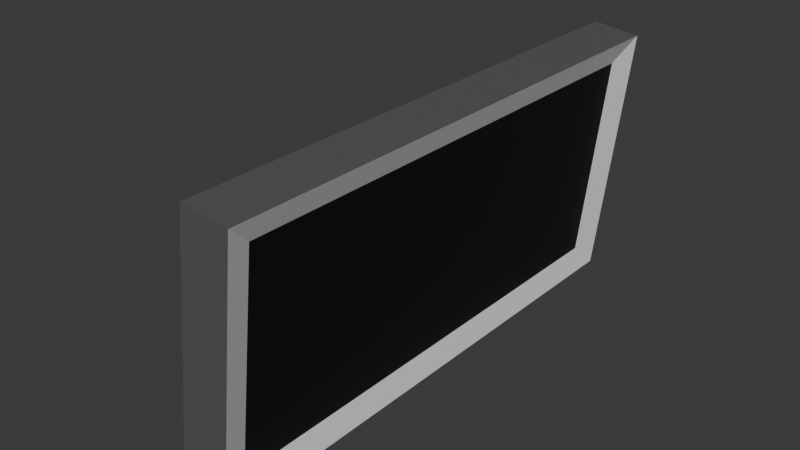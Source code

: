 # Source: DigitalSignNoPole.blend  (saved by Blender 4.1.23; exported with 4.5.12 LTS)
import bpy
from mathutils import Matrix  # noqa: F401  (used for matrix-valued properties, if any)

bpy.ops.wm.read_factory_settings(use_empty=True)
scene = bpy.context.scene
scene.name = 'Scene'

# ---- collections
col_collection = bpy.data.collections.new('Collection'); scene.collection.children.link(col_collection)

# ---- materials (node trees are filled in below, after node groups)
mat_digitalsignbasecolor = bpy.data.materials.new('DigitalSignBaseColor')
mat_digitalsignbasecolor.use_transparent_shadow = False
mat_digitalsignbasecolor.diffuse_color = (0.1022, 0.1022, 0.1022, 1.0)
mat_digitalsignbasecolor.roughness = 0.5
mat_digitalsignbasecolorsides = bpy.data.materials.new('DigitalSignBaseColorSides')
mat_digitalsignbasecolorsides.use_transparent_shadow = False
mat_digitalsignbasecolorsides.roughness = 0.5
mat_digitalsignbasecolorscreen = bpy.data.materials.new('DigitalSignBaseColorScreen')
mat_digitalsignbasecolorscreen.use_transparent_shadow = False
mat_digitalsignbasecolorscreen.diffuse_color = (0.003347, 0.003347, 0.003347, 1.0)
mat_digitalsignbasecolorscreen.roughness = 0.5

# ---- material node trees
mat_digitalsignbasecolor.use_nodes = True; mat_digitalsignbasecolor.node_tree.nodes.clear()
_N = mat_digitalsignbasecolor.node_tree.nodes; _L = mat_digitalsignbasecolor.node_tree.links
n0 = _N.new('ShaderNodeBsdfPrincipled'); n0.name = 'Principled BSDF'; n0.location = (10, 300)
n0.inputs[0].default_value = (0.1022, 0.1022, 0.1022, 1.0)
n0.inputs[27].default_value = (0.0, 0.0, 0.0, 1.0)
n0.inputs[28].default_value = 1.0
n1 = _N.new('ShaderNodeOutputMaterial'); n1.name = 'Material Output'; n1.location = (300, 300)
n2 = _N.new('ShaderNodeNormalMap'); n2.name = 'Normal Map'; n2.location = (-300, -300)
n2.label = 'Normal/Map'
n2.inputs[0].default_value = 0.0
_L.new(n0.outputs[0], n1.inputs[0])
_L.new(n2.outputs[0], n0.inputs[5])
n1.is_active_output = True
mat_digitalsignbasecolorsides.use_nodes = True; mat_digitalsignbasecolorsides.node_tree.nodes.clear()
_N = mat_digitalsignbasecolorsides.node_tree.nodes; _L = mat_digitalsignbasecolorsides.node_tree.links
n0 = _N.new('ShaderNodeBsdfPrincipled'); n0.name = 'Principled BSDF'; n0.location = (10, 300)
n0.inputs[27].default_value = (0.0, 0.0, 0.0, 1.0)
n0.inputs[28].default_value = 1.0
n1 = _N.new('ShaderNodeOutputMaterial'); n1.name = 'Material Output'; n1.location = (300, 300)
n2 = _N.new('ShaderNodeNormalMap'); n2.name = 'Normal Map'; n2.location = (-300, -300)
n2.label = 'Normal/Map'
n2.inputs[0].default_value = 0.0
_L.new(n0.outputs[0], n1.inputs[0])
_L.new(n2.outputs[0], n0.inputs[5])
n1.is_active_output = True
mat_digitalsignbasecolorscreen.use_nodes = True; mat_digitalsignbasecolorscreen.node_tree.nodes.clear()
_N = mat_digitalsignbasecolorscreen.node_tree.nodes; _L = mat_digitalsignbasecolorscreen.node_tree.links
n0 = _N.new('ShaderNodeBsdfPrincipled'); n0.name = 'Principled BSDF'; n0.location = (10, 300)
n0.inputs[0].default_value = (0.003347, 0.003347, 0.003347, 1.0)
n0.inputs[27].default_value = (0.0, 0.0, 0.0, 1.0)
n0.inputs[28].default_value = 1.0
n1 = _N.new('ShaderNodeOutputMaterial'); n1.name = 'Material Output'; n1.location = (300, 300)
n2 = _N.new('ShaderNodeNormalMap'); n2.name = 'Normal Map'; n2.location = (-300, -300)
n2.label = 'Normal/Map'
n2.inputs[0].default_value = 0.0
_L.new(n0.outputs[0], n1.inputs[0])
_L.new(n2.outputs[0], n0.inputs[5])
n1.is_active_output = True

# ---- world
world_world = bpy.data.worlds.new('World'); scene.world = world_world
world_world.use_nodes = True; world_world.node_tree.nodes.clear()
_N = world_world.node_tree.nodes; _L = world_world.node_tree.links
n0 = _N.new('ShaderNodeOutputWorld'); n0.name = 'World Output'; n0.location = (300, 300)
n1 = _N.new('ShaderNodeBackground'); n1.name = 'Background'; n1.location = (10, 300)
n1.inputs[0].default_value = (0.05088, 0.05088, 0.05088, 1.0)
_L.new(n1.outputs[0], n0.inputs[0])
n0.is_active_output = True
world_world.color = (0.05088, 0.05088, 0.05088)
world_world.use_sun_shadow = False
world_world.sun_shadow_jitter_overblur = 0.0

# ---- meshes
me_circle_001 = bpy.data.meshes.new('Circle.001')
me_circle_001.from_pydata([(0.008937, 0.04904, 2.961), (0.01794, 0.05, 2.957), (0.000277, 0.04619, 2.964), (-0.007705, 0.04157, 2.967), (-0.0147, 0.03536, 2.97), (-0.02044, 0.02778, 2.973), (-0.02471, 0.01913, 2.975), (-0.02734, 0.009755, 2.976), (-0.02822, -1.458e-09, 2.976), (-0.02734, -0.009755, 2.976), (-0.02471, -0.01913, 2.975), (-0.02044, -0.02778, 2.973), (-0.0147, -0.03536, 2.97), (-0.007705, -0.04157, 2.967), (0.000277, -0.04619, 2.964), (0.008937, -0.04904, 2.961), (0.01794, -0.05, 2.957), (0.02695, -0.04904, 2.953), (0.03561, -0.04619, 2.949), (0.04359, -0.04157, 2.946), (0.05059, -0.03536, 2.943), (0.05633, -0.02778, 2.941), (0.0606, -0.01913, 2.939), (0.06322, -0.009755, 2.938), (0.06411, 3.702e-09, 2.938), (0.06322, 0.009755, 2.938), (0.0606, 0.01913, 2.939), (0.05633, 0.02778, 2.941), (0.05059, 0.03536, 2.943), (0.04359, 0.04157, 2.946), (0.03561, 0.04619, 2.949), (0.02695, 0.04904, 2.953), (0.05315, 0.04904, 3.065), (0.06047, 0.05, 3.059), (0.0461, 0.04619, 3.072), (0.03962, 0.04157, 3.077), (0.03393, 0.03536, 3.082), (0.02926, 0.02778, 3.087), (0.02579, 0.01913, 3.09), (0.02366, 0.009755, 3.091), (0.02293, -1.222e-09, 3.092), (0.02366, -0.009755, 3.091), (0.02579, -0.01913, 3.09), (0.02926, -0.02778, 3.087), (0.03393, -0.03536, 3.082), (0.03962, -0.04157, 3.077), (0.0461, -0.04619, 3.072), (0.05315, -0.04904, 3.065), (0.06047, -0.05, 3.059), (0.06779, -0.04904, 3.053), (0.07483, -0.04619, 3.046), (0.08132, -0.04157, 3.041), (0.08701, -0.03536, 3.036), (0.09168, -0.02778, 3.032), (0.09514, -0.01913, 3.029), (0.09728, -0.009755, 3.027), (0.098, 7.654e-09, 3.026), (0.09728, 0.009755, 3.027), (0.09514, 0.01913, 3.029), (0.09168, 0.02778, 3.032), (0.08701, 0.03536, 3.036), (0.08132, 0.04157, 3.041), (0.07483, 0.04619, 3.046), (0.06779, 0.04904, 3.053), (0.1287, 0.04904, 3.101), (0.1294, 0.05, 3.091), (0.1281, 0.04619, 3.11), (0.1274, 0.04157, 3.119), (0.1269, 0.03536, 3.127), (0.1264, 0.02778, 3.133), (0.1261, 0.01913, 3.137), (0.1259, 0.009755, 3.14), (0.1258, 3.13e-09, 3.141), (0.1259, -0.009755, 3.14), (0.1261, -0.01913, 3.137), (0.1264, -0.02778, 3.133), (0.1269, -0.03536, 3.127), (0.1274, -0.04157, 3.119), (0.1281, -0.04619, 3.11), (0.1287, -0.04904, 3.101), (0.1294, -0.05, 3.091), (0.1301, -0.04904, 3.082), (0.1308, -0.04619, 3.072), (0.1314, -0.04157, 3.064), (0.132, -0.03536, 3.056), (0.1324, -0.02778, 3.05), (0.1328, -0.01913, 3.045), (0.133, -0.009755, 3.042), (0.133, 1.653e-08, 3.042), (0.133, 0.009755, 3.042), (0.1328, 0.01913, 3.045), (0.1324, 0.02778, 3.05), (0.132, 0.03536, 3.056), (0.1314, 0.04157, 3.064), (0.1308, 0.04619, 3.072), (0.1301, 0.04904, 3.082), (0.1905, 0.04904, 3.105), (0.1894, 0.05, 3.096), (0.1915, 0.04619, 3.115), (0.1924, 0.04157, 3.123), (0.1932, 0.03536, 3.131), (0.1939, 0.02778, 3.137), (0.1944, 0.01913, 3.142), (0.1947, 0.009755, 3.144), (0.1948, 1.566e-08, 3.145), (0.1947, -0.009755, 3.144), (0.1944, -0.01913, 3.142), (0.1939, -0.02778, 3.137), (0.1932, -0.03536, 3.131), (0.1924, -0.04157, 3.123), (0.1915, -0.04619, 3.115), (0.1905, -0.04904, 3.105), (0.1894, -0.05, 3.096), (0.1884, -0.04904, 3.086), (0.1874, -0.04619, 3.077), (0.1864, -0.04157, 3.068), (0.1856, -0.03536, 3.061), (0.1849, -0.02778, 3.054), (0.1844, -0.01913, 3.05), (0.1841, -0.009754, 3.047), (0.184, 2.902e-08, 3.046), (0.1841, 0.009755, 3.047), (0.1844, 0.01913, 3.05), (0.1849, 0.02778, 3.054), (0.1856, 0.03536, 3.061), (0.1864, 0.04157, 3.068), (0.1874, 0.04619, 3.077), (0.1884, 0.04904, 3.086), (0.1802, -0.5611, 2.857), (0.233, -0.5611, 3.321), (0.1802, 0.5611, 2.857), (0.233, 0.5611, 3.321), (0.2742, -0.5973, 2.814), (0.3342, -0.5973, 3.341), (0.2742, 0.5973, 2.814), (0.3342, 0.5973, 3.341), (0.1698, 0.6627, 2.765), (0.1698, -0.6627, 2.765), (0.2434, -0.6627, 3.412), (0.2434, 0.6627, 3.412), (0.1155, 0.5611, 2.865), (0.1155, -0.5611, 2.865), (0.1682, -0.5611, 3.328), (0.1682, 0.5611, 3.328), (0.3598, 0.6627, 3.399), (0.2862, 0.6627, 2.752), (0.2862, -0.6627, 2.752), (0.3598, -0.6627, 3.399)], [], [(26, 27, 59, 58), (34, 35, 67, 66), (13, 14, 46, 45), (1, 0, 32, 33), (27, 28, 60, 59), (14, 15, 47, 46), (0, 2, 34, 32), (28, 29, 61, 60), (15, 16, 48, 47), (2, 3, 35, 34), (29, 30, 62, 61), (16, 17, 49, 48), (3, 4, 36, 35), (30, 31, 63, 62), (17, 18, 50, 49), (4, 5, 37, 36), (31, 1, 33, 63), (18, 19, 51, 50), (5, 6, 38, 37), (19, 20, 52, 51), (6, 7, 39, 38), (20, 21, 53, 52), (7, 8, 40, 39), (21, 22, 54, 53), (8, 9, 41, 40), (22, 23, 55, 54), (9, 10, 42, 41), (23, 24, 56, 55), (10, 11, 43, 42), (24, 25, 57, 56), (11, 12, 44, 43), (25, 26, 58, 57), (12, 13, 45, 44), (68, 69, 101, 100), (61, 62, 94, 93), (48, 49, 81, 80), (35, 36, 68, 67), (62, 63, 95, 94), (49, 50, 82, 81), (36, 37, 69, 68), (63, 33, 65, 95), (50, 51, 83, 82), (37, 38, 70, 69), (51, 52, 84, 83), (38, 39, 71, 70), (52, 53, 85, 84), (39, 40, 72, 71), (53, 54, 86, 85), (40, 41, 73, 72), (54, 55, 87, 86), (41, 42, 74, 73), (55, 56, 88, 87), (42, 43, 75, 74), (56, 57, 89, 88), (43, 44, 76, 75), (57, 58, 90, 89), (44, 45, 77, 76), (58, 59, 91, 90), (45, 46, 78, 77), (33, 32, 64, 65), (59, 60, 92, 91), (46, 47, 79, 78), (32, 34, 66, 64), (60, 61, 93, 92), (47, 48, 80, 79), (96, 98, 99, 100, 101, 102, 103, 104, 105, 106, 107, 108, 109, 110, 111, 112, 113, 114, 115, 116, 117, 118, 119, 120, 121, 122, 123, 124, 125, 126, 127, 97), (95, 65, 97, 127), (82, 83, 115, 114), (69, 70, 102, 101), (83, 84, 116, 115), (70, 71, 103, 102), (84, 85, 117, 116), (71, 72, 104, 103), (85, 86, 118, 117), (72, 73, 105, 104), (86, 87, 119, 118), (73, 74, 106, 105), (87, 88, 120, 119), (74, 75, 107, 106), (88, 89, 121, 120), (75, 76, 108, 107), (89, 90, 122, 121), (76, 77, 109, 108), (90, 91, 123, 122), (77, 78, 110, 109), (65, 64, 96, 97), (91, 92, 124, 123), (78, 79, 111, 110), (64, 66, 98, 96), (92, 93, 125, 124), (79, 80, 112, 111), (66, 67, 99, 98), (93, 94, 126, 125), (80, 81, 113, 112), (67, 68, 100, 99), (94, 95, 127, 126), (81, 82, 114, 113), (129, 131, 143, 142), (136, 139, 144, 145), (134, 135, 133, 132), (146, 147, 138, 137), (136, 145, 146, 137), (144, 139, 138, 147), (128, 130, 136, 137), (129, 128, 137, 138), (131, 129, 138, 139), (130, 131, 139, 136), (141, 142, 143, 140), (130, 128, 141, 140), (131, 130, 140, 143), (128, 129, 142, 141), (135, 134, 145, 144), (134, 132, 146, 145), (133, 135, 144, 147), (132, 133, 147, 146)])
me_circle_001.polygons.foreach_set('use_smooth', [True] * 115)
me_circle_001.polygons.foreach_set('material_index', [0, 0, 0, 0, 0, 0, 0, 0, 0, 0, 0, 0, 0, 0, 0, 0, 0, 0, 0, 0, 0, 0, 0, 0, 0, 0, 0, 0, 0, 0, 0, 0, 0, 0, 0, 0, 0, 0, 0, 0, 0, 0, 0, 0, 0, 0, 0, 0, 0, 0, 0, 0, 0, 0, 0, 0, 0, 0, 0, 0, 0, 0, 0, 0, 0, 0, 0, 0, 0, 0, 0, 0, 0, 0, 0, 0, 0, 0, 0, 0, 0, 0, 0, 0, 0, 0, 0, 0, 0, 0, 0, 0, 0, 0, 0, 0, 0, 0, 0, 2, 0, 0, 0, 0, 0, 0, 0, 0, 0, 0, 0, 1, 1, 1, 1])
_k = set([(0, 1), (0, 2), (0, 32), (1, 31), (1, 33), (2, 3), (2, 34), (3, 4), (3, 35), (4, 5), (4, 36), (5, 6), (5, 37), (6, 7), (6, 38), (7, 8), (7, 39), (8, 9), (8, 40), (9, 10), (9, 41), (10, 11), (10, 42), (11, 12), (11, 43), (12, 13), (12, 44), (13, 14), (13, 45), (14, 15), (14, 46), (15, 16), (15, 47), (16, 17), (16, 48), (17, 18), (17, 49), (18, 19), (18, 50), (19, 20), (19, 51), (20, 21), (20, 52), (21, 22), (21, 53), (22, 23), (22, 54), (23, 24), (23, 55), (24, 25), (24, 56), (25, 26), (25, 57), (26, 27), (26, 58), (27, 28), (27, 59), (28, 29), (28, 60), (29, 30), (29, 61), (30, 31), (30, 62), (31, 63), (32, 33), (32, 34), (32, 64), (33, 63), (33, 65), (34, 35), (34, 66), (35, 36), (35, 67), (36, 37), (36, 68), (37, 38), (37, 69), (38, 39), (38, 70), (39, 40), (39, 71), (40, 41), (40, 72), (41, 42), (41, 73), (42, 43), (42, 74), (43, 44), (43, 75), (44, 45), (44, 76), (45, 46), (45, 77), (46, 47), (46, 78), (47, 48), (47, 79), (48, 49), (48, 80), (49, 50), (49, 81), (50, 51), (50, 82), (51, 52), (51, 83), (52, 53), (52, 84), (53, 54), (53, 85), (54, 55), (54, 86), (55, 56), (55, 87), (56, 57), (56, 88), (57, 58), (57, 89), (58, 59), (58, 90), (59, 60), (59, 91), (60, 61), (60, 92), (61, 62), (61, 93), (62, 63), (62, 94), (63, 95), (64, 65), (64, 66), (64, 96), (65, 95), (65, 97), (66, 67), (66, 98), (67, 68), (67, 99), (68, 69), (68, 100), (69, 70), (69, 101), (70, 71), (70, 102), (71, 72), (71, 103), (72, 73), (72, 104), (73, 74), (73, 105), (74, 75), (74, 106), (75, 76), (75, 107), (76, 77), (76, 108), (77, 78), (77, 109), (78, 79), (78, 110), (79, 80), (79, 111), (80, 81), (80, 112), (81, 82), (81, 113), (82, 83), (82, 114), (83, 84), (83, 115), (84, 85), (84, 116), (85, 86), (85, 117), (86, 87), (86, 118), (87, 88), (87, 119), (88, 89), (88, 120), (89, 90), (89, 121), (90, 91), (90, 122), (91, 92), (91, 123), (92, 93), (92, 124), (93, 94), (93, 125), (94, 95), (94, 126), (95, 127), (96, 97), (96, 98), (97, 127), (98, 99), (99, 100), (100, 101), (101, 102), (102, 103), (103, 104), (104, 105), (105, 106), (106, 107), (107, 108), (108, 109), (109, 110), (110, 111), (111, 112), (112, 113), (113, 114), (114, 115), (115, 116), (116, 117), (117, 118), (118, 119), (119, 120), (120, 121), (121, 122), (122, 123), (123, 124), (124, 125), (125, 126), (126, 127), (128, 129), (128, 130), (128, 141), (129, 131), (129, 142), (130, 131), (130, 140), (131, 143), (132, 133), (132, 134), (132, 146), (133, 135), (133, 147), (134, 135), (134, 145), (135, 144), (136, 137), (136, 139), (136, 145), (137, 138), (137, 146), (138, 139), (138, 147), (139, 144), (140, 141), (140, 143), (141, 142), (142, 143), (144, 145), (144, 147), (145, 146), (146, 147)])
me_circle_001.attributes.new('sharp_edge', 'BOOLEAN', 'EDGE').data.foreach_set('value', [ (min(e.vertices), max(e.vertices)) in _k for e in me_circle_001.edges])
_uv = me_circle_001.uv_layers.new(name='UVMap')
_uv.uv.foreach_set('vector', [0.0, 0.0, 0.0, 0.0, 0.0, 0.0, 0.0, 0.0, 0.0, 0.0, 0.0, 0.0, 0.0, 0.0, 0.0, 0.0, 0.0, 0.0, 0.0, 0.0, 0.0, 0.0, 0.0, 0.0, 0.0, 0.0, 0.0, 0.0, 0.0, 0.0, 0.0, 0.0, 0.0, 0.0, 0.0, 0.0, 0.0, 0.0, 0.0, 0.0, 0.0, 0.0, 0.0, 0.0, 0.0, 0.0, 0.0, 0.0, 0.0, 0.0, 0.0, 0.0, 0.0, 0.0, 0.0, 0.0, 0.0, 0.0, 0.0, 0.0, 0.0, 0.0, 0.0, 0.0, 0.0, 0.0, 0.0, 0.0, 0.0, 0.0, 0.0, 0.0, 0.0, 0.0, 0.0, 0.0, 0.0, 0.0, 0.0, 0.0, 0.0, 0.0, 0.0, 0.0, 0.0, 0.0, 0.0, 0.0, 0.0, 0.0, 0.0, 0.0, 0.0, 0.0, 0.0, 0.0, 0.0, 0.0, 0.0, 0.0, 0.0, 0.0, 0.0, 0.0, 0.0, 0.0, 0.0, 0.0, 0.0, 0.0, 0.0, 0.0, 0.0, 0.0, 0.0, 0.0, 0.0, 0.0, 0.0, 0.0, 0.0, 0.0, 0.0, 0.0, 0.0, 0.0, 0.0, 0.0, 0.0, 0.0, 0.0, 0.0, 0.0, 0.0, 0.0, 0.0, 0.0, 0.0, 0.0, 0.0, 0.0, 0.0, 0.0, 0.0, 0.0, 0.0, 0.0, 0.0, 0.0, 0.0, 0.0, 0.0, 0.0, 0.0, 0.0, 0.0, 0.0, 0.0, 0.0, 0.0, 0.0, 0.0, 0.0, 0.0, 0.0, 0.0, 0.0, 0.0, 0.0, 0.0, 0.0, 0.0, 0.0, 0.0, 0.0, 0.0, 0.0, 0.0, 0.0, 0.0, 0.0, 0.0, 0.0, 0.0, 0.0, 0.0, 0.0, 0.0, 0.0, 0.0, 0.0, 0.0, 0.0, 0.0, 0.0, 0.0, 0.0, 0.0, 0.0, 0.0, 0.0, 0.0, 0.0, 0.0, 0.0, 0.0, 0.0, 0.0, 0.0, 0.0, 0.0, 0.0, 0.0, 0.0, 0.0, 0.0, 0.0, 0.0, 0.0, 0.0, 0.0, 0.0, 0.0, 0.0, 0.0, 0.0, 0.0, 0.0, 0.0, 0.0, 0.0, 0.0, 0.0, 0.0, 0.0, 0.0, 0.0, 0.0, 0.0, 0.0, 0.0, 0.0, 0.0, 0.0, 0.0, 0.0, 0.0, 0.0, 0.0, 0.0, 0.0, 0.0, 0.0, 0.0, 0.0, 0.0, 0.0, 0.0, 0.0, 0.0, 0.0, 0.0, 0.0, 0.0, 0.0, 0.0, 0.0, 0.0, 0.0, 0.0, 0.0, 0.0, 0.0, 0.0, 0.0, 0.0, 0.0, 0.0, 0.0, 0.0, 0.0, 0.0, 0.0, 0.0, 0.0, 0.0, 0.0, 0.0, 0.0, 0.0, 0.0, 0.0, 0.0, 0.0, 0.0, 0.0, 0.0, 0.0, 0.0, 0.0, 0.0, 0.0, 0.0, 0.0, 0.0, 0.0, 0.0, 0.0, 0.0, 0.0, 0.0, 0.0, 0.0, 0.0, 0.0, 0.0, 0.0, 0.0, 0.0, 0.0, 0.0, 0.0, 0.0, 0.0, 0.0, 0.0, 0.0, 0.0, 0.0, 0.0, 0.0, 0.0, 0.0, 0.0, 0.0, 0.0, 0.0, 0.0, 0.0, 0.0, 0.0, 0.0, 0.0, 0.0, 0.0, 0.0, 0.0, 0.0, 0.0, 0.0, 0.0, 0.0, 0.0, 0.0, 0.0, 0.0, 0.0, 0.0, 0.0, 0.0, 0.0, 0.0, 0.0, 0.0, 0.0, 0.0, 0.0, 0.0, 0.0, 0.0, 0.0, 0.0, 0.0, 0.0, 0.0, 0.0, 0.0, 0.0, 0.0, 0.0, 0.0, 0.0, 0.0, 0.0, 0.0, 0.0, 0.0, 0.0, 0.0, 0.0, 0.0, 0.0, 0.0, 0.0, 0.0, 0.0, 0.0, 0.0, 0.0, 0.0, 0.0, 0.0, 0.0, 0.0, 0.0, 0.0, 0.0, 0.0, 0.0, 0.0, 0.0, 0.0, 0.0, 0.0, 0.0, 0.0, 0.0, 0.0, 0.0, 0.0, 0.0, 0.0, 0.0, 0.0, 0.0, 0.0, 0.0, 0.0, 0.0, 0.0, 0.0, 0.0, 0.0, 0.0, 0.0, 0.0, 0.0, 0.0, 0.0, 0.0, 0.0, 0.0, 0.0, 0.0, 0.0, 0.0, 0.0, 0.0, 0.0, 0.0, 0.0, 0.0, 0.0, 0.0, 0.0, 0.0, 0.0, 0.0, 0.0, 0.0, 0.0, 0.0, 0.0, 0.0, 0.0, 0.0, 0.0, 0.0, 0.0, 0.0, 0.0, 0.0, 0.0, 0.0, 0.0, 0.0, 0.0, 0.0, 0.0, 0.0, 0.0, 0.0, 0.0, 0.0, 0.0, 0.0, 0.0, 0.0, 0.0, 0.0, 0.0, 0.0, 0.0, 0.0, 0.0, 0.0, 0.0, 0.0, 0.0, 0.0, 0.0, 0.0, 0.0, 0.0, 0.0, 0.0, 0.0, 0.0, 0.0, 0.0, 0.0, 0.0, 0.0, 0.0, 0.0, 0.0, 0.0, 0.0, 0.0, 0.0, 0.0, 0.0, 0.0, 0.0, 0.0, 0.0, 0.0, 0.0, 0.0, 0.0, 0.0, 0.0, 0.0, 0.0, 0.0, 0.0, 0.0, 0.0, 0.0, 0.0, 0.0, 0.0, 0.0, 0.0, 0.0, 0.0, 0.0, 0.0, 0.0, 0.0, 0.0, 0.0, 0.0, 0.0, 0.0, 0.0, 0.0, 0.0, 0.0, 0.0, 0.0, 0.0, 0.0, 0.0, 0.0, 0.0, 0.0, 0.0, 0.0, 0.0, 0.0, 0.0, 0.0, 0.0, 0.0, 0.0, 0.0, 0.0, 0.0, 0.0, 0.0, 0.0, 0.0, 0.0, 0.0, 0.0, 0.0, 0.0, 0.0, 0.0, 0.0, 0.0, 0.0, 0.0, 0.0, 0.0, 0.0, 0.0, 0.0, 0.0, 0.0, 0.0, 0.0, 0.0, 0.0, 0.0, 0.0, 0.0, 0.0, 0.0, 0.0, 0.0, 0.0, 0.0, 0.0, 0.0, 0.0, 0.0, 0.0, 0.0, 0.0, 0.0, 0.0, 0.0, 0.0, 0.0, 0.0, 0.0, 0.0, 0.0, 0.0, 0.0, 0.0, 0.0, 0.0, 0.0, 0.0, 0.0, 0.0, 0.0, 0.0, 0.0, 0.0, 0.0, 0.0, 0.0, 0.0, 0.0, 0.0, 0.0, 0.0, 0.0, 0.0, 0.0, 0.0, 0.0, 0.0, 0.0, 0.0, 0.0, 0.0, 0.0, 0.0, 0.0, 0.0, 0.0, 0.0, 0.0, 0.0, 0.0, 0.0, 0.0, 0.0, 0.0, 0.0, 0.0, 0.0, 0.0, 0.0, 0.0, 0.0, 0.0, 0.0, 0.0, 0.0, 0.0, 0.0, 0.0, 0.0, 0.0, 0.0, 0.0, 0.0, 0.0, 0.0, 0.0, 0.0, 0.0, 0.0, 0.0, 0.0, 0.0, 0.0, 0.0, 0.0, 0.0, 0.0, 0.0, 0.0, 0.0, 0.0, 0.0, 0.0, 0.0, 0.0, 0.0, 0.0, 0.0, 0.0, 0.0, 0.0, 0.0, 0.0, 0.0, 0.0, 0.0, 0.0, 0.0, 0.0, 0.0, 0.0, 0.0, 0.0, 0.0, 0.0, 0.0, 0.0, 0.0, 0.0, 0.0, 0.0, 0.0, 0.0, 0.0, 0.0, 0.0, 0.0, 0.0, 0.0, 0.0, 0.0, 0.0, 0.0, 0.0, 0.0, 0.0, 0.0, 0.0, 0.0, 0.0, 0.0, 0.0, 0.0, 0.0, 0.0, 0.0, 0.0, 0.0, 0.0, 0.0, 0.0, 0.0, 0.0, 0.0, 0.0, 0.0, 0.0, 0.0, 0.0, 0.0, 0.0, 0.0, 0.0, 0.0, 0.0, 0.0, 0.0, 0.0, 0.0, 0.0, 0.0, 0.0, 0.0, 0.0, 0.0, 0.0, 0.0, 0.0, 0.0, 0.0, 0.0, 0.0, 0.0, 0.0, 0.0, 0.0, 0.0, 0.0, 0.0, 0.0, 0.0, 0.0, 0.0, 0.0, 0.0, 0.0, 0.0, 0.0, 0.0, 0.0, 0.0, 0.0, 0.0, 0.0, 0.0, 0.0, 0.0, 0.0, 0.0, 0.0, 0.0, 0.0, 0.5958, 0.02921, 0.5958, 0.2208, 0.5958, 0.2208, 0.5958, 0.02921, 0.375, 0.25, 0.625, 0.25, 0.625, 0.5, 0.375, 0.5, 0.3916, 0.5166, 0.6084, 0.5166, 0.6084, 0.7334, 0.3916, 0.7334, 0.375, 0.75, 0.625, 0.75, 0.625, 1.0, 0.375, 1.0, 0.125, 0.5, 0.375, 0.5, 0.375, 0.75, 0.125, 0.75, 0.625, 0.5, 0.875, 0.5, 0.875, 0.75, 0.625, 0.75, 0.4042, 0.02921, 0.4042, 0.2208, 0.375, 0.25, 0.375, 0.0, 0.5958, 0.02921, 0.4042, 0.02921, 0.375, 0.0, 0.625, 0.0, 0.5958, 0.2208, 0.5958, 0.02921, 0.625, 0.0, 0.625, 0.25, 0.4042, 0.2208, 0.5958, 0.2208, 0.625, 0.25, 0.375, 0.25, 0.4042, 0.02921, 0.5958, 0.02921, 0.5958, 0.2208, 0.4042, 0.2208, 0.4042, 0.2208, 0.4042, 0.02921, 0.4042, 0.02921, 0.4042, 0.2208, 0.5958, 0.2208, 0.4042, 0.2208, 0.4042, 0.2208, 0.5958, 0.2208, 0.4042, 0.02921, 0.5958, 0.02921, 0.5958, 0.02921, 0.4042, 0.02921, 0.6084, 0.5166, 0.3916, 0.5166, 0.375, 0.5, 0.625, 0.5, 0.3916, 0.5166, 0.3916, 0.7334, 0.375, 0.75, 0.375, 0.5, 0.6084, 0.7334, 0.6084, 0.5166, 0.625, 0.5, 0.625, 0.75, 0.3916, 0.7334, 0.6084, 0.7334, 0.625, 0.75, 0.375, 0.75])
me_circle_001.materials.append(mat_digitalsignbasecolor)
me_circle_001.materials.append(mat_digitalsignbasecolorsides)
me_circle_001.materials.append(mat_digitalsignbasecolorscreen)
me_circle_001.update()
me_circle_001.normals_split_custom_set([tuple(v) for v in zip(*[iter([0.8278, 0.46, -0.3211, 0.8278, 0.46, -0.3211, 0.8278, 0.46, -0.3211, 0.8278, 0.46, -0.3211, -0.2143, 0.8659, 0.4519, -0.2143, 0.8659, 0.4519, -0.2143, 0.8659, 0.4519, -0.2143, 0.8659, 0.4519, -0.4419, -0.8769, 0.1893, -0.4419, -0.8769, 0.1893, -0.4419, -0.8769, 0.1893, -0.4419, -0.8769, 0.1893, -0.09282, 0.9949, 0.03886, -0.09282, 0.9949, 0.03886, -0.09282, 0.9949, 0.03886, -0.09282, 0.9949, 0.03886, 0.7285, 0.6228, -0.2854, 0.7285, 0.6228, -0.2854, 0.7285, 0.6228, -0.2854, 0.7285, 0.6228, -0.2854, -0.2737, -0.9548, 0.116, -0.2737, -0.9548, 0.116, -0.2737, -0.9548, 0.116, -0.2737, -0.9548, 0.116, -0.2737, 0.9548, 0.116, -0.2737, 0.9548, 0.116, -0.2737, 0.9548, 0.116, -0.2737, 0.9548, 0.116, 0.6002, 0.7636, -0.238, 0.6002, 0.7636, -0.238, 0.6002, 0.7636, -0.238, 0.6002, 0.7636, -0.238, -0.09282, -0.9949, 0.03886, -0.09282, -0.9949, 0.03886, -0.09282, -0.9949, 0.03886, -0.09282, -0.9949, 0.03886, -0.4419, 0.8769, 0.1893, -0.4419, 0.8769, 0.1893, -0.4419, 0.8769, 0.1893, -0.4419, 0.8769, 0.1893, 0.4473, 0.8761, -0.1797, 0.4473, 0.8761, -0.1797, 0.4473, 0.8761, -0.1797, 0.4473, 0.8761, -0.1797, 0.09308, -0.9949, -0.03845, 0.09308, -0.9949, -0.03845, 0.09308, -0.9949, -0.03845, 0.09308, -0.9949, -0.03845, -0.5909, 0.7652, 0.2554, -0.5909, 0.7652, 0.2554, -0.5909, 0.7652, 0.2554, -0.5909, 0.7652, 0.2554, 0.2758, 0.9546, -0.1124, 0.2758, 0.9546, -0.1124, 0.2758, 0.9546, -0.1124, 0.2758, 0.9546, -0.1124, 0.2758, -0.9546, -0.1124, 0.2758, -0.9546, -0.1124, 0.2758, -0.9546, -0.1124, 0.2758, -0.9546, -0.1124, -0.7156, 0.6251, 0.3117, -0.7156, 0.6251, 0.3117, -0.7156, 0.6251, 0.3117, -0.7156, 0.6251, 0.3117, 0.09308, 0.9949, -0.03845, 0.09308, 0.9949, -0.03845, 0.09308, 0.9949, -0.03845, 0.09308, 0.9949, -0.03845, 0.4473, -0.8761, -0.1797, 0.4473, -0.8761, -0.1797, 0.4473, -0.8761, -0.1797, 0.4473, -0.8761, -0.1797, -0.8121, 0.4626, 0.3557, -0.8121, 0.4626, 0.3557, -0.8121, 0.4626, 0.3557, -0.8121, 0.4626, 0.3557, 0.6002, -0.7636, -0.238, 0.6002, -0.7636, -0.238, 0.6002, -0.7636, -0.238, 0.6002, -0.7636, -0.238, -0.8777, 0.284, 0.3859, -0.8777, 0.284, 0.3859, -0.8777, 0.284, 0.3859, -0.8777, 0.284, 0.3859, 0.7285, -0.6228, -0.2854, 0.7285, -0.6228, -0.2854, 0.7285, -0.6228, -0.2854, 0.7285, -0.6228, -0.2854, -0.9109, 0.09573, 0.4013, -0.9109, 0.09573, 0.4013, -0.9109, 0.09573, 0.4013, -0.9109, 0.09573, 0.4013, 0.8278, -0.46, -0.3211, 0.8278, -0.46, -0.3211, 0.8278, -0.46, -0.3211, 0.8278, -0.46, -0.3211, -0.9109, -0.09573, 0.4013, -0.9109, -0.09573, 0.4013, -0.9109, -0.09573, 0.4013, -0.9109, -0.09573, 0.4013, 0.8953, -0.282, -0.3448, 0.8953, -0.282, -0.3448, 0.8953, -0.282, -0.3448, 0.8953, -0.282, -0.3448, -0.8777, -0.284, 0.3859, -0.8777, -0.284, 0.3859, -0.8777, -0.284, 0.3859, -0.8777, -0.284, 0.3859, 0.9294, -0.09496, -0.3566, 0.9294, -0.09496, -0.3566, 0.9294, -0.09496, -0.3566, 0.9294, -0.09496, -0.3566, -0.8121, -0.4626, 0.3557, -0.8121, -0.4626, 0.3557, -0.8121, -0.4626, 0.3557, -0.8121, -0.4626, 0.3557, 0.9294, 0.09496, -0.3566, 0.9294, 0.09496, -0.3566, 0.9294, 0.09496, -0.3566, 0.9294, 0.09496, -0.3566, -0.7156, -0.6251, 0.3117, -0.7156, -0.6251, 0.3117, -0.7156, -0.6251, 0.3117, -0.7156, -0.6251, 0.3117, 0.8953, 0.282, -0.3448, 0.8953, 0.282, -0.3448, 0.8953, 0.282, -0.3448, 0.8953, 0.282, -0.3448, -0.5909, -0.7652, 0.2554, -0.5909, -0.7652, 0.2554, -0.5909, -0.7652, 0.2554, -0.5909, -0.7652, 0.2554, -0.04878, 0.6316, 0.7737, -0.04878, 0.6316, 0.7737, -0.04878, 0.6316, 0.7737, -0.04878, 0.6316, 0.7737, 0.2094, 0.8659, -0.4543, 0.2094, 0.8659, -0.4543, 0.2094, 0.8659, -0.4543, 0.2094, 0.8659, -0.4543, 0.04485, -0.9944, -0.09588, 0.04485, -0.9944, -0.09588, 0.04485, -0.9944, -0.09588, 0.04485, -0.9944, -0.09588, -0.285, 0.7482, 0.5992, -0.285, 0.7482, 0.5992, -0.285, 0.7482, 0.5992, -0.285, 0.7482, 0.5992, 0.1313, 0.9502, -0.2826, 0.1313, 0.9502, -0.2826, 0.1313, 0.9502, -0.2826, 0.1313, 0.9502, -0.2826, 0.1313, -0.9502, -0.2826, 0.1313, -0.9502, -0.2826, 0.1313, -0.9502, -0.2826, 0.1313, -0.9502, -0.2826, -0.3426, 0.6048, 0.7189, -0.3426, 0.6048, 0.7189, -0.3426, 0.6048, 0.7189, -0.3426, 0.6048, 0.7189, 0.04485, 0.9944, -0.09588, 0.04485, 0.9944, -0.09588, 0.04485, 0.9944, -0.09588, 0.04485, 0.9944, -0.09588, 0.2094, -0.8659, -0.4543, 0.2094, -0.8659, -0.4543, 0.2094, -0.8659, -0.4543, 0.2094, -0.8659, -0.4543, -0.3861, 0.4434, 0.8089, -0.3861, 0.4434, 0.8089, -0.3861, 0.4434, 0.8089, -0.3861, 0.4434, 0.8089, 0.2758, -0.748, -0.6036, 0.2758, -0.748, -0.6036, 0.2758, -0.748, -0.6036, 0.2758, -0.748, -0.6036, -0.4151, 0.2703, 0.8687, -0.4151, 0.2703, 0.8687, -0.4151, 0.2703, 0.8687, -0.4151, 0.2703, 0.8687, 0.3284, -0.6046, -0.7256, 0.3284, -0.6046, -0.7256, 0.3284, -0.6046, -0.7256, 0.3284, -0.6046, -0.7256, -0.4295, 0.09076, 0.8985, -0.4295, 0.09076, 0.8985, -0.4295, 0.09076, 0.8985, -0.4295, 0.09076, 0.8985, 0.3669, -0.4431, -0.818, 0.3669, -0.4431, -0.818, 0.3669, -0.4431, -0.818, 0.3669, -0.4431, -0.818, -0.4295, -0.09076, 0.8985, -0.4295, -0.09076, 0.8985, -0.4295, -0.09076, 0.8985, -0.4295, -0.09076, 0.8985, 0.3916, -0.2701, -0.8796, 0.3916, -0.2701, -0.8796, 0.3916, -0.2701, -0.8796, 0.3916, -0.2701, -0.8796, -0.4151, -0.2703, 0.8687, -0.4151, -0.2703, 0.8687, -0.4151, -0.2703, 0.8687, -0.4151, -0.2703, 0.8687, 0.4036, -0.09066, -0.9104, 0.4036, -0.09066, -0.9104, 0.4036, -0.09066, -0.9104, 0.4036, -0.09066, -0.9104, -0.3861, -0.4434, 0.8089, -0.3861, -0.4434, 0.8089, -0.3861, -0.4434, 0.8089, -0.3861, -0.4434, 0.8089, 0.4036, 0.09066, -0.9104, 0.4036, 0.09066, -0.9104, 0.4036, 0.09066, -0.9104, 0.4036, 0.09066, -0.9104, -0.3426, -0.6048, 0.7189, -0.3426, -0.6048, 0.7189, -0.3426, -0.6048, 0.7189, -0.3426, -0.6048, 0.7189, 0.3916, 0.2701, -0.8796, 0.3916, 0.2701, -0.8796, 0.3916, 0.2701, -0.8796, 0.3916, 0.2701, -0.8796, -0.285, -0.7482, 0.5992, -0.285, -0.7482, 0.5992, -0.285, -0.7482, 0.5992, -0.285, -0.7482, 0.5992, 0.3669, 0.4431, -0.818, 0.3669, 0.4431, -0.818, 0.3669, 0.4431, -0.818, 0.3669, 0.4431, -0.818, -0.2143, -0.8659, 0.4519, -0.2143, -0.8659, 0.4519, -0.2143, -0.8659, 0.4519, -0.2143, -0.8659, 0.4519, -0.04505, 0.9944, 0.09578, -0.04505, 0.9944, 0.09578, -0.04505, 0.9944, 0.09578, -0.04505, 0.9944, 0.09578, 0.3284, 0.6046, -0.7256, 0.3284, 0.6046, -0.7256, 0.3284, 0.6046, -0.7256, 0.3284, 0.6046, -0.7256, -0.1331, -0.9502, 0.2816, -0.1331, -0.9502, 0.2816, -0.1331, -0.9502, 0.2816, -0.1331, -0.9502, 0.2816, -0.1331, 0.9502, 0.2816, -0.1331, 0.9502, 0.2816, -0.1331, 0.9502, 0.2816, -0.1331, 0.9502, 0.2816, 0.2758, 0.748, -0.6036, 0.2758, 0.748, -0.6036, 0.2758, 0.748, -0.6036, 0.2758, 0.748, -0.6036, -0.04505, -0.9944, 0.09578, -0.04505, -0.9944, 0.09578, -0.04505, -0.9944, 0.09578, -0.04505, -0.9944, 0.09578, 0.9942, 1.343e-07, -0.1076, 0.9942, 1.343e-07, -0.1076, 0.9942, 1.343e-07, -0.1076, 0.9942, 1.343e-07, -0.1076, 0.9942, 1.343e-07, -0.1076, 0.9942, 1.343e-07, -0.1076, 0.9942, 1.343e-07, -0.1076, 0.9942, 1.343e-07, -0.1076, 0.9942, 1.343e-07, -0.1076, 0.9942, 1.343e-07, -0.1076, 0.9942, 1.343e-07, -0.1076, 0.9942, 1.343e-07, -0.1076, 0.9942, 1.343e-07, -0.1076, 0.9942, 1.343e-07, -0.1076, 0.9942, 1.343e-07, -0.1076, 0.9942, 1.343e-07, -0.1076, 0.9942, 1.343e-07, -0.1076, 0.9942, 1.343e-07, -0.1076, 0.9942, 1.343e-07, -0.1076, 0.9942, 1.343e-07, -0.1076, 0.9942, 1.343e-07, -0.1076, 0.9942, 1.343e-07, -0.1076, 0.9942, 1.343e-07, -0.1076, 0.9942, 1.343e-07, -0.1076, 0.9942, 1.343e-07, -0.1076, 0.9942, 1.343e-07, -0.1076, 0.9942, 1.343e-07, -0.1076, 0.9942, 1.343e-07, -0.1076, 0.9942, 1.343e-07, -0.1076, 0.9942, 1.343e-07, -0.1076, 0.9942, 1.343e-07, -0.1076, 0.9942, 1.343e-07, -0.1076, 0.007263, 0.9951, -0.09855, 0.007263, 0.9951, -0.09855, 0.007263, 0.9951, -0.09855, 0.007263, 0.9951, -0.09855, 0.03746, -0.8802, -0.4731, 0.03746, -0.8802, -0.4731, 0.03746, -0.8802, -0.4731, 0.03746, -0.8802, -0.4731, -0.05456, 0.4687, 0.8816, -0.05456, 0.4687, 0.8816, -0.05456, 0.4687, 0.8816, -0.05456, 0.4687, 0.8816, 0.05199, -0.7702, -0.6357, 0.05199, -0.7702, -0.6357, 0.05199, -0.7702, -0.6357, 0.05199, -0.7702, -0.6357, -0.0584, 0.2884, 0.9557, -0.0584, 0.2884, 0.9557, -0.0584, 0.2884, 0.9557, -0.0584, 0.2884, 0.9557, 0.06503, -0.6309, -0.7731, 0.06503, -0.6309, -0.7731, 0.06503, -0.6309, -0.7731, 0.06503, -0.6309, -0.7731, -0.06031, 0.09732, 0.9934, -0.06031, 0.09732, 0.9934, -0.06031, 0.09732, 0.9934, -0.06031, 0.09732, 0.9934, 0.07574, -0.4679, -0.8805, 0.07574, -0.4679, -0.8805, 0.07574, -0.4679, -0.8805, 0.07574, -0.4679, -0.8805, -0.06031, -0.09732, 0.9934, -0.06031, -0.09732, 0.9934, -0.06031, -0.09732, 0.9934, -0.06031, -0.09732, 0.9934, 0.08336, -0.2878, -0.9541, 0.08336, -0.2878, -0.9541, 0.08336, -0.2878, -0.9541, 0.08336, -0.2878, -0.9541, -0.0584, -0.2884, 0.9557, -0.0584, -0.2884, 0.9557, -0.0584, -0.2884, 0.9557, -0.0584, -0.2884, 0.9557, 0.08732, -0.09704, -0.9914, 0.08732, -0.09704, -0.9914, 0.08732, -0.09704, -0.9914, 0.08732, -0.09704, -0.9914, -0.05455, -0.4687, 0.8816, -0.05455, -0.4687, 0.8816, -0.05455, -0.4687, 0.8816, -0.05455, -0.4687, 0.8816, 0.08732, 0.09704, -0.9914, 0.08732, 0.09704, -0.9914, 0.08732, 0.09704, -0.9914, 0.08732, 0.09704, -0.9914, -0.04878, -0.6316, 0.7737, -0.04878, -0.6316, 0.7737, -0.04878, -0.6316, 0.7737, -0.04878, -0.6316, 0.7737, 0.08336, 0.2878, -0.9541, 0.08336, 0.2878, -0.9541, 0.08336, 0.2878, -0.9541, 0.08336, 0.2878, -0.9541, -0.04105, -0.7707, 0.6359, -0.04105, -0.7707, 0.6359, -0.04105, -0.7707, 0.6359, -0.04105, -0.7707, 0.6359, 0.07574, 0.4679, -0.8805, 0.07574, 0.4679, -0.8805, 0.07574, 0.4679, -0.8805, 0.07574, 0.4679, -0.8805, -0.03143, -0.8804, 0.4732, -0.03143, -0.8804, 0.4732, -0.03143, -0.8804, 0.4732, -0.03143, -0.8804, 0.4732, -0.007004, 0.9951, 0.09855, -0.007004, 0.9951, 0.09855, -0.007004, 0.9951, 0.09855, -0.007004, 0.9951, 0.09855, 0.06503, 0.6309, -0.7731, 0.06503, 0.6309, -0.7731, 0.06503, 0.6309, -0.7731, 0.06503, 0.6309, -0.7731, -0.02001, -0.9563, 0.2917, -0.02001, -0.9563, 0.2917, -0.02001, -0.9563, 0.2917, -0.02001, -0.9563, 0.2917, -0.02001, 0.9563, 0.2917, -0.02001, 0.9563, 0.2917, -0.02001, 0.9563, 0.2917, -0.02001, 0.9563, 0.2917, 0.05199, 0.7702, -0.6357, 0.05199, 0.7702, -0.6357, 0.05199, 0.7702, -0.6357, 0.05199, 0.7702, -0.6357, -0.007003, -0.9951, 0.09855, -0.007003, -0.9951, 0.09855, -0.007003, -0.9951, 0.09855, -0.007003, -0.9951, 0.09855, -0.03144, 0.8804, 0.4732, -0.03144, 0.8804, 0.4732, -0.03144, 0.8804, 0.4732, -0.03144, 0.8804, 0.4732, 0.03746, 0.8802, -0.4731, 0.03746, 0.8802, -0.4731, 0.03746, 0.8802, -0.4731, 0.03746, 0.8802, -0.4731, 0.007264, -0.9951, -0.09855, 0.007264, -0.9951, -0.09855, 0.007264, -0.9951, -0.09855, 0.007264, -0.9951, -0.09855, -0.04105, 0.7707, 0.6359, -0.04105, 0.7707, 0.6359, -0.04105, 0.7707, 0.6359, -0.04105, 0.7707, 0.6359, 0.0223, 0.9562, -0.2917, 0.0223, 0.9562, -0.2917, 0.0223, 0.9562, -0.2917, 0.0223, 0.9562, -0.2917, 0.0223, -0.9562, -0.2917, 0.0223, -0.9562, -0.2917, 0.0223, -0.9562, -0.2917, 0.0223, -0.9562, -0.2917, 0.1131, 1.591e-09, 0.9936, 0.1131, 1.591e-09, 0.9936, 0.1131, 1.591e-09, 0.9936, 0.1131, 1.591e-09, 0.9936, 0.0, 1.0, -4.882e-08, 0.0, 1.0, -4.882e-08, 0.0, 1.0, -4.882e-08, 0.0, 1.0, -4.882e-08, 0.9936, 0.0, -0.1131, 0.9936, 0.0, -0.1131, 0.9936, 0.0, -0.1131, 0.9936, 0.0, -0.1131, 0.0, -1.0, 0.0, 0.0, -1.0, 0.0, 0.0, -1.0, 0.0, 0.0, -1.0, 0.0, -0.1131, -1.499e-09, -0.9936, -0.1131, -1.499e-09, -0.9936, -0.1131, -1.499e-09, -0.9936, -0.1131, -1.499e-09, -0.9936, 0.1131, 2.999e-09, 0.9936, 0.1131, 2.999e-09, 0.9936, 0.1131, 2.999e-09, 0.9936, 0.1131, 2.999e-09, 0.9936, -0.9936, -1.369e-07, 0.1131, -0.9936, -8.399e-09, 0.1131, -0.9936, -7.736e-09, 0.1131, -0.9936, -1.468e-07, 0.1131, -0.9936, -1.285e-07, 0.1131, -0.9936, -1.369e-07, 0.1131, -0.9936, -1.468e-07, 0.1131, -0.9936, -1.391e-07, 0.1131, -0.9936, 0.0, 0.1131, -0.9936, -1.285e-07, 0.1131, -0.9936, -1.391e-07, 0.1131, -0.9936, 0.0, 0.1131, -0.9936, -8.399e-09, 0.1131, -0.9936, 0.0, 0.1131, -0.9936, 0.0, 0.1131, -0.9936, -7.736e-09, 0.1131, -0.9936, -2.847e-08, 0.1131, -0.9936, -2.847e-08, 0.1131, -0.9936, -2.847e-08, 0.1131, -0.9936, -2.847e-08, 0.1131, -0.1131, -1.591e-09, -0.9936, -0.1131, -1.591e-09, -0.9936, -0.1131, -1.591e-09, -0.9936, -0.1131, -1.591e-09, -0.9936, 0.0, 1.0, 0.0, 0.0, 1.0, 0.0, 0.0, 1.0, 0.0, 0.0, 1.0, 0.0, 0.0, -1.0, 0.0, 0.0, -1.0, 0.0, 0.0, -1.0, 0.0, 0.0, -1.0, 0.0, 0.9545, -0.2777, -0.1086, 0.9545, -0.2777, -0.1086, 0.9545, -0.2777, -0.1086, 0.9545, -0.2777, -0.1086, 0.9819, 2.339e-08, 0.1893, 0.9819, 2.339e-08, 0.1893, 0.9819, 2.339e-08, 0.1893, 0.9819, 2.339e-08, 0.1893, 0.9143, 0.0, -0.4051, 0.9143, 0.0, -0.4051, 0.9143, 0.0, -0.4051, 0.9143, 0.0, -0.4051, 0.9545, 0.2777, -0.1086, 0.9545, 0.2777, -0.1086, 0.9545, 0.2777, -0.1086, 0.9545, 0.2777, -0.1086])] * 3)])

# ---- objects
ob_digitalsign = bpy.data.objects.new('DigitalSign', me_circle_001)

# ---- transforms, parenting, visibility, modifiers, constraints
ob_digitalsign.location = (0.0, 0.0, 0.0)
ob_digitalsign.rotation_euler = (-1.629e-07, 0.0, 0.0)
ob_digitalsign.color = (0.8, 0.8, 0.8, 1.0)

# ---- collection membership
col_collection.objects.link(ob_digitalsign)

# ---- scene / render settings (as saved in the file)
scene.frame_start = 1; scene.frame_end = 250; scene.frame_set(1)
scene.render.engine = 'BLENDER_EEVEE_NEXT'
scene.cycles.sampling_pattern = 'TABULATED_SOBOL'
scene.eevee.ray_tracing_options.trace_max_roughness = 0.0
bpy.context.view_layer.update()

# ---- added for rendering (the .blend has no active camera and no usable light): camera, sun
cam_auto = bpy.data.cameras.new('AutoCamera')
cam_auto.lens = 50.0
cam_auto.sensor_width = 36.0
cam_auto.clip_end = 1000.0
ob_auto_camera = bpy.data.objects.new('AutoCamera', cam_auto)
scene.collection.objects.link(ob_auto_camera)
ob_auto_camera.location = (1.58216, -1.69962, 4.21533)
ob_auto_camera.rotation_euler = (1.09748, -7.21219e-08, 0.694738)
scene.camera = ob_auto_camera
light_auto_sun = bpy.data.lights.new('AutoSun', 'SUN')
light_auto_sun.energy = 3.0
light_auto_sun.angle = 0.0523599
ob_auto_sun = bpy.data.objects.new('AutoSun', light_auto_sun)
scene.collection.objects.link(ob_auto_sun)
ob_auto_sun.rotation_euler = (0.872665, 0.174533, 0.523599)
bpy.context.view_layer.update()
